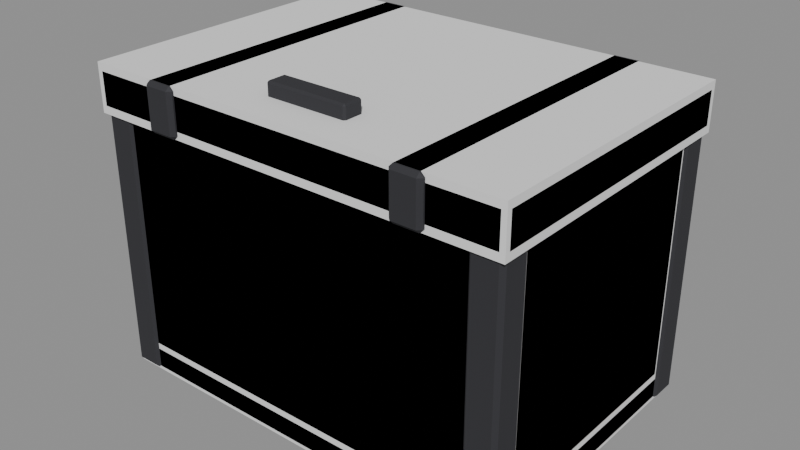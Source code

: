 # Source: Prop_Ash_SeedCache_Closed.blend  (saved by Blender 4.3.34; exported with 4.5.12 LTS)
import bpy
from mathutils import Matrix  # noqa: F401  (used for matrix-valued properties, if any)

bpy.ops.wm.read_factory_settings(use_empty=True)
scene = bpy.context.scene
scene.name = 'Scene'

# ---- materials (node trees are filled in below, after node groups)
mat_prop_ash_seedcache_closed_m0 = bpy.data.materials.new('Prop_Ash_SeedCache_Closed_M0')
mat_prop_ash_seedcache_closed_m0.diffuse_color = (0.1975, 0.08241, 0.02776, 1.0)
mat_prop_ash_seedcache_closed_m1 = bpy.data.materials.new('Prop_Ash_SeedCache_Closed_M1')
mat_prop_ash_seedcache_closed_m1.diffuse_color = (0.03847, 0.03847, 0.04455, 1.0)
mat_prop_ash_seedcache_closed_m2 = bpy.data.materials.new('Prop_Ash_SeedCache_Closed_M2')
mat_prop_ash_seedcache_closed_m2.diffuse_color = (0.4878, 0.3345, 0.145, 1.0)

# ---- material node trees
mat_prop_ash_seedcache_closed_m0.use_nodes = True; mat_prop_ash_seedcache_closed_m0.node_tree.nodes.clear()
_N = mat_prop_ash_seedcache_closed_m0.node_tree.nodes; _L = mat_prop_ash_seedcache_closed_m0.node_tree.links
n0 = _N.new('ShaderNodeBsdfPrincipled'); n0.name = 'Principled BSDF'; n0.location = (10, 300)
n0.inputs[0].default_value = (0.1975, 0.08241, 0.02776, 1.0)
n0.inputs[2].default_value = 0.9
n1 = _N.new('ShaderNodeOutputMaterial'); n1.name = 'Material Output'; n1.location = (300, 300)
_L.new(n0.outputs[0], n1.inputs[0])
n1.is_active_output = True
mat_prop_ash_seedcache_closed_m1.use_nodes = True; mat_prop_ash_seedcache_closed_m1.node_tree.nodes.clear()
_N = mat_prop_ash_seedcache_closed_m1.node_tree.nodes; _L = mat_prop_ash_seedcache_closed_m1.node_tree.links
n0 = _N.new('ShaderNodeBsdfPrincipled'); n0.name = 'Principled BSDF'; n0.location = (10, 300)
n0.inputs[0].default_value = (0.03847, 0.03847, 0.04455, 1.0)
n0.inputs[1].default_value = 0.3
n0.inputs[2].default_value = 0.8
n1 = _N.new('ShaderNodeOutputMaterial'); n1.name = 'Material Output'; n1.location = (300, 300)
_L.new(n0.outputs[0], n1.inputs[0])
n1.is_active_output = True
mat_prop_ash_seedcache_closed_m2.use_nodes = True; mat_prop_ash_seedcache_closed_m2.node_tree.nodes.clear()
_N = mat_prop_ash_seedcache_closed_m2.node_tree.nodes; _L = mat_prop_ash_seedcache_closed_m2.node_tree.links
n0 = _N.new('ShaderNodeBsdfPrincipled'); n0.name = 'Principled BSDF'; n0.location = (10, 300)
n0.inputs[0].default_value = (0.4878, 0.3345, 0.145, 1.0)
n0.inputs[2].default_value = 0.95
n1 = _N.new('ShaderNodeOutputMaterial'); n1.name = 'Material Output'; n1.location = (300, 300)
_L.new(n0.outputs[0], n1.inputs[0])
n1.is_active_output = True

# ---- meshes
me_prop_ash_seedcache_closed = bpy.data.meshes.new('Prop_Ash_SeedCache_Closed')
me_prop_ash_seedcache_closed.from_pydata([(-0.394, -0.269, 0.0), (-0.394, -0.275, 0.006), (-0.4, -0.269, 0.006), (-0.394, -0.275, 0.044), (-0.394, -0.269, 0.05), (-0.4, -0.269, 0.044), (-0.394, 0.269, 0.0), (-0.4, 0.269, 0.006), (-0.394, 0.275, 0.006), (-0.394, 0.269, 0.05), (-0.394, 0.275, 0.044), (-0.4, 0.269, 0.044), (0.394, -0.269, 0.0), (0.4, -0.269, 0.006), (0.394, -0.275, 0.006), (0.394, -0.269, 0.05), (0.394, -0.275, 0.044), (0.4, -0.269, 0.044), (0.394, 0.269, 0.0), (0.394, 0.275, 0.006), (0.4, 0.269, 0.006), (0.394, 0.269, 0.05), (0.4, 0.269, 0.044), (0.394, 0.275, 0.044), (-0.394, -0.269, 0.05), (-0.394, -0.275, 0.056), (-0.4, -0.269, 0.056), (-0.394, -0.275, 0.494), (-0.394, -0.269, 0.5), (-0.4, -0.269, 0.494), (-0.394, -0.231, 0.05), (-0.4, -0.231, 0.056), (-0.394, -0.225, 0.056), (-0.394, -0.231, 0.5), (-0.394, -0.225, 0.494), (-0.4, -0.231, 0.494), (0.394, -0.269, 0.05), (0.4, -0.269, 0.056), (0.394, -0.275, 0.056), (0.394, -0.269, 0.5), (0.394, -0.275, 0.494), (0.4, -0.269, 0.494), (0.394, -0.231, 0.05), (0.394, -0.225, 0.056), (0.4, -0.231, 0.056), (0.394, -0.231, 0.5), (0.4, -0.231, 0.494), (0.394, -0.225, 0.494), (-0.394, 0.231, 0.05), (-0.394, 0.225, 0.056), (-0.4, 0.231, 0.056), (-0.394, 0.225, 0.494), (-0.394, 0.231, 0.5), (-0.4, 0.231, 0.494), (-0.394, 0.269, 0.05), (-0.4, 0.269, 0.056), (-0.394, 0.275, 0.056), (-0.394, 0.269, 0.5), (-0.394, 0.275, 0.494), (-0.4, 0.269, 0.494), (0.394, 0.231, 0.05), (0.4, 0.231, 0.056), (0.394, 0.225, 0.056), (0.394, 0.231, 0.5), (0.394, 0.225, 0.494), (0.4, 0.231, 0.494), (0.394, 0.269, 0.05), (0.394, 0.275, 0.056), (0.4, 0.269, 0.056), (0.394, 0.269, 0.5), (0.4, 0.269, 0.494), (0.394, 0.275, 0.494), (0.356, -0.219, 0.05), (0.356, -0.225, 0.056), (0.35, -0.219, 0.056), (0.356, -0.225, 0.494), (0.356, -0.219, 0.5), (0.35, -0.219, 0.494), (0.356, 0.219, 0.05), (0.35, 0.219, 0.056), (0.356, 0.225, 0.056), (0.356, 0.219, 0.5), (0.356, 0.225, 0.494), (0.35, 0.219, 0.494), (0.394, -0.219, 0.05), (0.4, -0.219, 0.056), (0.394, -0.225, 0.056), (0.394, -0.219, 0.5), (0.394, -0.225, 0.494), (0.4, -0.219, 0.494), (0.394, 0.219, 0.05), (0.394, 0.225, 0.056), (0.4, 0.219, 0.056), (0.394, 0.219, 0.5), (0.4, 0.219, 0.494), (0.394, 0.225, 0.494), (-0.394, -0.219, 0.05), (-0.394, -0.225, 0.056), (-0.4, -0.219, 0.056), (-0.394, -0.225, 0.494), (-0.394, -0.219, 0.5), (-0.4, -0.219, 0.494), (-0.394, 0.219, 0.05), (-0.4, 0.219, 0.056), (-0.394, 0.225, 0.056), (-0.394, 0.219, 0.5), (-0.394, 0.225, 0.494), (-0.4, 0.219, 0.494), (-0.356, -0.219, 0.05), (-0.35, -0.219, 0.056), (-0.356, -0.225, 0.056), (-0.356, -0.219, 0.5), (-0.356, -0.225, 0.494), (-0.35, -0.219, 0.494), (-0.356, 0.219, 0.05), (-0.356, 0.225, 0.056), (-0.35, 0.219, 0.056), (-0.356, 0.219, 0.5), (-0.35, 0.219, 0.494), (-0.356, 0.225, 0.494), (-0.3978, -0.2728, 0.0), (-0.3978, -0.28, 0.0072), (-0.405, -0.2728, 0.0072), (-0.3978, -0.28, 0.4928), (-0.3978, -0.2728, 0.5), (-0.405, -0.2728, 0.4928), (-0.3978, -0.2272, 0.0), (-0.405, -0.2272, 0.0072), (-0.3978, -0.22, 0.0072), (-0.3978, -0.2272, 0.5), (-0.3978, -0.22, 0.4928), (-0.405, -0.2272, 0.4928), (-0.3522, -0.2728, 0.0), (-0.345, -0.2728, 0.0072), (-0.3522, -0.28, 0.0072), (-0.3522, -0.2728, 0.5), (-0.3522, -0.28, 0.4928), (-0.345, -0.2728, 0.4928), (-0.3522, -0.2272, 0.0), (-0.3522, -0.22, 0.0072), (-0.345, -0.2272, 0.0072), (-0.3522, -0.2272, 0.5), (-0.345, -0.2272, 0.4928), (-0.3522, -0.22, 0.4928), (0.3522, -0.2728, 0.0), (0.3522, -0.28, 0.0072), (0.345, -0.2728, 0.0072), (0.3522, -0.28, 0.4928), (0.3522, -0.2728, 0.5), (0.345, -0.2728, 0.4928), (0.3522, -0.2272, 0.0), (0.345, -0.2272, 0.0072), (0.3522, -0.22, 0.0072), (0.3522, -0.2272, 0.5), (0.3522, -0.22, 0.4928), (0.345, -0.2272, 0.4928), (0.3978, -0.2728, 0.0), (0.405, -0.2728, 0.0072), (0.3978, -0.28, 0.0072), (0.3978, -0.2728, 0.5), (0.3978, -0.28, 0.4928), (0.405, -0.2728, 0.4928), (0.3978, -0.2272, 0.0), (0.3978, -0.22, 0.0072), (0.405, -0.2272, 0.0072), (0.3978, -0.2272, 0.5), (0.405, -0.2272, 0.4928), (0.3978, -0.22, 0.4928), (0.3522, 0.2272, 0.0), (0.3522, 0.22, 0.0072), (0.345, 0.2272, 0.0072), (0.3522, 0.22, 0.4928), (0.3522, 0.2272, 0.5), (0.345, 0.2272, 0.4928), (0.3522, 0.2728, 0.0), (0.345, 0.2728, 0.0072), (0.3522, 0.28, 0.0072), (0.3522, 0.2728, 0.5), (0.3522, 0.28, 0.4928), (0.345, 0.2728, 0.4928), (0.3978, 0.2272, 0.0), (0.405, 0.2272, 0.0072), (0.3978, 0.22, 0.0072), (0.3978, 0.2272, 0.5), (0.3978, 0.22, 0.4928), (0.405, 0.2272, 0.4928), (0.3978, 0.2728, 0.0), (0.3978, 0.28, 0.0072), (0.405, 0.2728, 0.0072), (0.3978, 0.2728, 0.5), (0.405, 0.2728, 0.4928), (0.3978, 0.28, 0.4928), (-0.3978, 0.2272, 0.0), (-0.3978, 0.22, 0.0072), (-0.405, 0.2272, 0.0072), (-0.3978, 0.22, 0.4928), (-0.3978, 0.2272, 0.5), (-0.405, 0.2272, 0.4928), (-0.3978, 0.2728, 0.0), (-0.405, 0.2728, 0.0072), (-0.3978, 0.28, 0.0072), (-0.3978, 0.2728, 0.5), (-0.3978, 0.28, 0.4928), (-0.405, 0.2728, 0.4928), (-0.3522, 0.2272, 0.0), (-0.345, 0.2272, 0.0072), (-0.3522, 0.22, 0.0072), (-0.3522, 0.2272, 0.5), (-0.3522, 0.22, 0.4928), (-0.345, 0.2272, 0.4928), (-0.3522, 0.2728, 0.0), (-0.3522, 0.28, 0.0072), (-0.345, 0.2728, 0.0072), (-0.3522, 0.2728, 0.5), (-0.345, 0.2728, 0.4928), (-0.3522, 0.28, 0.4928), (-0.2864, -0.1564, 0.05), (-0.2864, -0.19, 0.08361), (-0.32, -0.1564, 0.08361), (-0.2864, -0.19, 0.2964), (-0.2864, -0.1564, 0.33), (-0.32, -0.1564, 0.2964), (-0.2864, 0.1564, 0.05), (-0.32, 0.1564, 0.08361), (-0.2864, 0.19, 0.08361), (-0.2864, 0.1564, 0.33), (-0.2864, 0.19, 0.2964), (-0.32, 0.1564, 0.2964), (-0.0536, -0.1564, 0.05), (-0.02, -0.1564, 0.08361), (-0.0536, -0.19, 0.08361), (-0.0536, -0.1564, 0.33), (-0.0536, -0.19, 0.2964), (-0.02, -0.1564, 0.2964), (-0.0536, 0.1564, 0.05), (-0.0536, 0.19, 0.08361), (-0.02, 0.1564, 0.08361), (-0.0536, 0.1564, 0.33), (-0.02, 0.1564, 0.2964), (-0.0536, 0.19, 0.2964), (0.056, -0.154, 0.05001), (0.056, -0.19, 0.08601), (0.02, -0.154, 0.08601), (0.056, -0.19, 0.3192), (0.056, -0.154, 0.3552), (0.02, -0.154, 0.3192), (0.056, 0.154, 0.05001), (0.02, 0.154, 0.08601), (0.056, 0.19, 0.08601), (0.056, 0.154, 0.3552), (0.056, 0.19, 0.3192), (0.02, 0.154, 0.3192), (0.284, -0.154, 0.05001), (0.32, -0.154, 0.08601), (0.284, -0.19, 0.08601), (0.284, -0.154, 0.3552), (0.284, -0.19, 0.3192), (0.32, -0.154, 0.3192), (0.284, 0.154, 0.05001), (0.284, 0.19, 0.08601), (0.32, 0.154, 0.08601), (0.284, 0.154, 0.3552), (0.32, 0.154, 0.3192), (0.284, 0.19, 0.3192)], [], [(14, 16, 3, 1), (20, 22, 17, 13), (21, 9, 4, 15), (2, 5, 11, 7), (8, 10, 23, 19), (0, 1, 2), (3, 4, 5), (6, 7, 8), (9, 10, 11), (12, 13, 14), (15, 16, 17), (18, 19, 20), (21, 22, 23), (6, 0, 2, 7), (1, 3, 5, 2), (4, 9, 11, 5), (10, 8, 7, 11), (18, 6, 8, 19), (9, 21, 23, 10), (22, 20, 19, 23), (12, 18, 20, 13), (21, 15, 17, 22), (16, 14, 13, 17), (0, 12, 14, 1), (15, 4, 3, 16), (6, 18, 12, 0), (38, 40, 27, 25), (44, 46, 41, 37), (45, 33, 28, 39), (26, 29, 35, 31), (32, 34, 47, 43), (24, 25, 26), (27, 28, 29), (30, 31, 32), (33, 34, 35), (36, 37, 38), (39, 40, 41), (42, 43, 44), (45, 46, 47), (30, 24, 26, 31), (25, 27, 29, 26), (28, 33, 35, 29), (34, 32, 31, 35), (42, 30, 32, 43), (33, 45, 47, 34), (46, 44, 43, 47), (36, 42, 44, 37), (45, 39, 41, 46), (40, 38, 37, 41), (24, 36, 38, 25), (39, 28, 27, 40), (30, 42, 36, 24), (62, 64, 51, 49), (68, 70, 65, 61), (69, 57, 52, 63), (50, 53, 59, 55), (56, 58, 71, 67), (48, 49, 50), (51, 52, 53), (54, 55, 56), (57, 58, 59), (60, 61, 62), (63, 64, 65), (66, 67, 68), (69, 70, 71), (54, 48, 50, 55), (49, 51, 53, 50), (52, 57, 59, 53), (58, 56, 55, 59), (66, 54, 56, 67), (57, 69, 71, 58), (70, 68, 67, 71), (60, 66, 68, 61), (69, 63, 65, 70), (64, 62, 61, 65), (48, 60, 62, 49), (63, 52, 51, 64), (54, 66, 60, 48), (86, 88, 75, 73), (92, 94, 89, 85), (93, 81, 76, 87), (74, 77, 83, 79), (80, 82, 95, 91), (72, 73, 74), (75, 76, 77), (78, 79, 80), (81, 82, 83), (84, 85, 86), (87, 88, 89), (90, 91, 92), (93, 94, 95), (78, 72, 74, 79), (73, 75, 77, 74), (76, 81, 83, 77), (82, 80, 79, 83), (90, 78, 80, 91), (81, 93, 95, 82), (94, 92, 91, 95), (84, 90, 92, 85), (93, 87, 89, 94), (88, 86, 85, 89), (72, 84, 86, 73), (87, 76, 75, 88), (78, 90, 84, 72), (110, 112, 99, 97), (116, 118, 113, 109), (117, 105, 100, 111), (98, 101, 107, 103), (104, 106, 119, 115), (96, 97, 98), (99, 100, 101), (102, 103, 104), (105, 106, 107), (108, 109, 110), (111, 112, 113), (114, 115, 116), (117, 118, 119), (102, 96, 98, 103), (97, 99, 101, 98), (100, 105, 107, 101), (106, 104, 103, 107), (114, 102, 104, 115), (105, 117, 119, 106), (118, 116, 115, 119), (108, 114, 116, 109), (117, 111, 113, 118), (112, 110, 109, 113), (96, 108, 110, 97), (111, 100, 99, 112), (102, 114, 108, 96), (134, 136, 123, 121), (140, 142, 137, 133), (141, 129, 124, 135), (122, 125, 131, 127), (128, 130, 143, 139), (120, 121, 122), (123, 124, 125), (126, 127, 128), (129, 130, 131), (132, 133, 134), (135, 136, 137), (138, 139, 140), (141, 142, 143), (126, 120, 122, 127), (121, 123, 125, 122), (124, 129, 131, 125), (130, 128, 127, 131), (138, 126, 128, 139), (129, 141, 143, 130), (142, 140, 139, 143), (132, 138, 140, 133), (141, 135, 137, 142), (136, 134, 133, 137), (120, 132, 134, 121), (135, 124, 123, 136), (126, 138, 132, 120), (158, 160, 147, 145), (164, 166, 161, 157), (165, 153, 148, 159), (146, 149, 155, 151), (152, 154, 167, 163), (144, 145, 146), (147, 148, 149), (150, 151, 152), (153, 154, 155), (156, 157, 158), (159, 160, 161), (162, 163, 164), (165, 166, 167), (150, 144, 146, 151), (145, 147, 149, 146), (148, 153, 155, 149), (154, 152, 151, 155), (162, 150, 152, 163), (153, 165, 167, 154), (166, 164, 163, 167), (156, 162, 164, 157), (165, 159, 161, 166), (160, 158, 157, 161), (144, 156, 158, 145), (159, 148, 147, 160), (150, 162, 156, 144), (182, 184, 171, 169), (188, 190, 185, 181), (189, 177, 172, 183), (170, 173, 179, 175), (176, 178, 191, 187), (168, 169, 170), (171, 172, 173), (174, 175, 176), (177, 178, 179), (180, 181, 182), (183, 184, 185), (186, 187, 188), (189, 190, 191), (174, 168, 170, 175), (169, 171, 173, 170), (172, 177, 179, 173), (178, 176, 175, 179), (186, 174, 176, 187), (177, 189, 191, 178), (190, 188, 187, 191), (180, 186, 188, 181), (189, 183, 185, 190), (184, 182, 181, 185), (168, 180, 182, 169), (183, 172, 171, 184), (174, 186, 180, 168), (206, 208, 195, 193), (212, 214, 209, 205), (213, 201, 196, 207), (194, 197, 203, 199), (200, 202, 215, 211), (192, 193, 194), (195, 196, 197), (198, 199, 200), (201, 202, 203), (204, 205, 206), (207, 208, 209), (210, 211, 212), (213, 214, 215), (198, 192, 194, 199), (193, 195, 197, 194), (196, 201, 203, 197), (202, 200, 199, 203), (210, 198, 200, 211), (201, 213, 215, 202), (214, 212, 211, 215), (204, 210, 212, 205), (213, 207, 209, 214), (208, 206, 205, 209), (192, 204, 206, 193), (207, 196, 195, 208), (198, 210, 204, 192), (230, 232, 219, 217), (236, 238, 233, 229), (237, 225, 220, 231), (218, 221, 227, 223), (224, 226, 239, 235), (216, 217, 218), (219, 220, 221), (222, 223, 224), (225, 226, 227), (228, 229, 230), (231, 232, 233), (234, 235, 236), (237, 238, 239), (222, 216, 218, 223), (217, 219, 221, 218), (220, 225, 227, 221), (226, 224, 223, 227), (234, 222, 224, 235), (225, 237, 239, 226), (238, 236, 235, 239), (228, 234, 236, 229), (237, 231, 233, 238), (232, 230, 229, 233), (216, 228, 230, 217), (231, 220, 219, 232), (222, 234, 228, 216), (254, 256, 243, 241), (260, 262, 257, 253), (261, 249, 244, 255), (242, 245, 251, 247), (248, 250, 263, 259), (240, 241, 242), (243, 244, 245), (246, 247, 248), (249, 250, 251), (252, 253, 254), (255, 256, 257), (258, 259, 260), (261, 262, 263), (246, 240, 242, 247), (241, 243, 245, 242), (244, 249, 251, 245), (250, 248, 247, 251), (258, 246, 248, 259), (249, 261, 263, 250), (262, 260, 259, 263), (252, 258, 260, 253), (261, 255, 257, 262), (256, 254, 253, 257), (240, 252, 254, 241), (255, 244, 243, 256), (246, 258, 252, 240)])
me_prop_ash_seedcache_closed.polygons.foreach_set('material_index', [0, 0, 0, 0, 0, 0, 0, 0, 0, 0, 0, 0, 0, 0, 0, 0, 0, 0, 0, 0, 0, 0, 0, 0, 0, 0, 0, 0, 0, 0, 0, 0, 0, 0, 0, 0, 0, 0, 0, 0, 0, 0, 0, 0, 0, 0, 0, 0, 0, 0, 0, 0, 0, 0, 0, 0, 0, 0, 0, 0, 0, 0, 0, 0, 0, 0, 0, 0, 0, 0, 0, 0, 0, 0, 0, 0, 0, 0, 0, 0, 0, 0, 0, 0, 0, 0, 0, 0, 0, 0, 0, 0, 0, 0, 0, 0, 0, 0, 0, 0, 0, 0, 0, 0, 0, 0, 0, 0, 0, 0, 0, 0, 0, 0, 0, 0, 0, 0, 0, 0, 0, 0, 0, 0, 0, 0, 0, 0, 0, 0, 1, 1, 1, 1, 1, 1, 1, 1, 1, 1, 1, 1, 1, 1, 1, 1, 1, 1, 1, 1, 1, 1, 1, 1, 1, 1, 1, 1, 1, 1, 1, 1, 1, 1, 1, 1, 1, 1, 1, 1, 1, 1, 1, 1, 1, 1, 1, 1, 1, 1, 1, 1, 1, 1, 1, 1, 1, 1, 1, 1, 1, 1, 1, 1, 1, 1, 1, 1, 1, 1, 1, 1, 1, 1, 1, 1, 1, 1, 1, 1, 1, 1, 1, 1, 1, 1, 1, 1, 1, 1, 1, 1, 1, 1, 1, 1, 1, 1, 1, 1, 1, 1, 1, 1, 2, 2, 2, 2, 2, 2, 2, 2, 2, 2, 2, 2, 2, 2, 2, 2, 2, 2, 2, 2, 2, 2, 2, 2, 2, 2, 2, 2, 2, 2, 2, 2, 2, 2, 2, 2, 2, 2, 2, 2, 2, 2, 2, 2, 2, 2, 2, 2, 2, 2, 2, 2])
me_prop_ash_seedcache_closed.materials.append(mat_prop_ash_seedcache_closed_m0)
me_prop_ash_seedcache_closed.materials.append(mat_prop_ash_seedcache_closed_m1)
me_prop_ash_seedcache_closed.materials.append(mat_prop_ash_seedcache_closed_m2)
me_prop_ash_seedcache_closed.update()
me_prop_ash_seedcache_closed_lid = bpy.data.meshes.new('Prop_Ash_SeedCache_Closed_Lid')
me_prop_ash_seedcache_closed_lid.from_pydata([(-0.4004, -0.5504, 2.235e-08), (-0.4004, -0.56, 0.0096), (-0.41, -0.5504, 0.0096), (-0.4004, -0.56, 0.0704), (-0.4004, -0.5504, 0.08), (-0.41, -0.5504, 0.0704), (-0.4004, 0.0004, 2.235e-08), (-0.41, 0.0004, 0.0096), (-0.4004, 0.01, 0.0096), (-0.4004, 0.0004, 0.08), (-0.4004, 0.01, 0.0704), (-0.41, 0.0004, 0.0704), (0.4004, -0.5504, 2.235e-08), (0.41, -0.5504, 0.0096), (0.4004, -0.56, 0.0096), (0.4004, -0.5504, 0.08), (0.4004, -0.56, 0.0704), (0.41, -0.5504, 0.0704), (0.4004, 0.0004, 2.235e-08), (0.4004, 0.01, 0.0096), (0.41, 0.0004, 0.0096), (0.4004, 0.0004, 0.08), (0.41, 0.0004, 0.0704), (0.4004, 0.01, 0.0704), (-0.2728, -0.5628, -0.005), (-0.2728, -0.57, 0.0022), (-0.28, -0.5628, 0.0022), (-0.2728, -0.57, 0.0778), (-0.2728, -0.5628, 0.085), (-0.28, -0.5628, 0.0778), (-0.2728, 0.0128, -0.005), (-0.28, 0.0128, 0.0022), (-0.2728, 0.02, 0.0022), (-0.2728, 0.0128, 0.085), (-0.2728, 0.02, 0.0778), (-0.28, 0.0128, 0.0778), (-0.2272, -0.5628, -0.005), (-0.22, -0.5628, 0.0022), (-0.2272, -0.57, 0.0022), (-0.2272, -0.5628, 0.085), (-0.2272, -0.57, 0.0778), (-0.22, -0.5628, 0.0778), (-0.2272, 0.0128, -0.005), (-0.2272, 0.02, 0.0022), (-0.22, 0.0128, 0.0022), (-0.2272, 0.0128, 0.085), (-0.22, 0.0128, 0.0778), (-0.2272, 0.02, 0.0778), (0.2272, -0.5628, -0.005), (0.2272, -0.57, 0.0022), (0.22, -0.5628, 0.0022), (0.2272, -0.57, 0.0778), (0.2272, -0.5628, 0.085), (0.22, -0.5628, 0.0778), (0.2272, 0.0128, -0.005), (0.22, 0.0128, 0.0022), (0.2272, 0.02, 0.0022), (0.2272, 0.0128, 0.085), (0.2272, 0.02, 0.0778), (0.22, 0.0128, 0.0778), (0.2728, -0.5628, -0.005), (0.28, -0.5628, 0.0022), (0.2728, -0.57, 0.0022), (0.2728, -0.5628, 0.085), (0.2728, -0.57, 0.0778), (0.28, -0.5628, 0.0778), (0.2728, 0.0128, -0.005), (0.2728, 0.02, 0.0022), (0.28, 0.0128, 0.0022), (0.2728, 0.0128, 0.085), (0.28, 0.0128, 0.0778), (0.2728, 0.02, 0.0778), (-0.0764, -0.4914, 0.08), (-0.0764, -0.495, 0.0836), (-0.08, -0.4914, 0.0836), (-0.0764, -0.495, 0.1064), (-0.0764, -0.4914, 0.11), (-0.08, -0.4914, 0.1064), (-0.0764, -0.4586, 0.08), (-0.08, -0.4586, 0.0836), (-0.0764, -0.455, 0.0836), (-0.0764, -0.4586, 0.11), (-0.0764, -0.455, 0.1064), (-0.08, -0.4586, 0.1064), (0.0764, -0.4914, 0.08), (0.08, -0.4914, 0.0836), (0.0764, -0.495, 0.0836), (0.0764, -0.4914, 0.11), (0.0764, -0.495, 0.1064), (0.08, -0.4914, 0.1064), (0.0764, -0.4586, 0.08), (0.0764, -0.455, 0.0836), (0.08, -0.4586, 0.0836), (0.0764, -0.4586, 0.11), (0.08, -0.4586, 0.1064), (0.0764, -0.455, 0.1064)], [], [(14, 16, 3, 1), (20, 22, 17, 13), (21, 9, 4, 15), (2, 5, 11, 7), (8, 10, 23, 19), (0, 1, 2), (3, 4, 5), (6, 7, 8), (9, 10, 11), (12, 13, 14), (15, 16, 17), (18, 19, 20), (21, 22, 23), (6, 0, 2, 7), (1, 3, 5, 2), (4, 9, 11, 5), (10, 8, 7, 11), (18, 6, 8, 19), (9, 21, 23, 10), (22, 20, 19, 23), (12, 18, 20, 13), (21, 15, 17, 22), (16, 14, 13, 17), (0, 12, 14, 1), (15, 4, 3, 16), (6, 18, 12, 0), (38, 40, 27, 25), (44, 46, 41, 37), (45, 33, 28, 39), (26, 29, 35, 31), (32, 34, 47, 43), (24, 25, 26), (27, 28, 29), (30, 31, 32), (33, 34, 35), (36, 37, 38), (39, 40, 41), (42, 43, 44), (45, 46, 47), (30, 24, 26, 31), (25, 27, 29, 26), (28, 33, 35, 29), (34, 32, 31, 35), (42, 30, 32, 43), (33, 45, 47, 34), (46, 44, 43, 47), (36, 42, 44, 37), (45, 39, 41, 46), (40, 38, 37, 41), (24, 36, 38, 25), (39, 28, 27, 40), (30, 42, 36, 24), (62, 64, 51, 49), (68, 70, 65, 61), (69, 57, 52, 63), (50, 53, 59, 55), (56, 58, 71, 67), (48, 49, 50), (51, 52, 53), (54, 55, 56), (57, 58, 59), (60, 61, 62), (63, 64, 65), (66, 67, 68), (69, 70, 71), (54, 48, 50, 55), (49, 51, 53, 50), (52, 57, 59, 53), (58, 56, 55, 59), (66, 54, 56, 67), (57, 69, 71, 58), (70, 68, 67, 71), (60, 66, 68, 61), (69, 63, 65, 70), (64, 62, 61, 65), (48, 60, 62, 49), (63, 52, 51, 64), (54, 66, 60, 48), (86, 88, 75, 73), (92, 94, 89, 85), (93, 81, 76, 87), (74, 77, 83, 79), (80, 82, 95, 91), (72, 73, 74), (75, 76, 77), (78, 79, 80), (81, 82, 83), (84, 85, 86), (87, 88, 89), (90, 91, 92), (93, 94, 95), (78, 72, 74, 79), (73, 75, 77, 74), (76, 81, 83, 77), (82, 80, 79, 83), (90, 78, 80, 91), (81, 93, 95, 82), (94, 92, 91, 95), (84, 90, 92, 85), (93, 87, 89, 94), (88, 86, 85, 89), (72, 84, 86, 73), (87, 76, 75, 88), (78, 90, 84, 72)])
me_prop_ash_seedcache_closed_lid.polygons.foreach_set('material_index', [0, 0, 0, 0, 0, 0, 0, 0, 0, 0, 0, 0, 0, 0, 0, 0, 0, 0, 0, 0, 0, 0, 0, 0, 0, 0, 1, 1, 1, 1, 1, 1, 1, 1, 1, 1, 1, 1, 1, 1, 1, 1, 1, 1, 1, 1, 1, 1, 1, 1, 1, 1, 1, 1, 1, 1, 1, 1, 1, 1, 1, 1, 1, 1, 1, 1, 1, 1, 1, 1, 1, 1, 1, 1, 1, 1, 1, 1, 1, 1, 1, 1, 1, 1, 1, 1, 1, 1, 1, 1, 1, 1, 1, 1, 1, 1, 1, 1, 1, 1, 1, 1, 1, 1])
me_prop_ash_seedcache_closed_lid.materials.append(mat_prop_ash_seedcache_closed_m0)
me_prop_ash_seedcache_closed_lid.materials.append(mat_prop_ash_seedcache_closed_m1)
me_prop_ash_seedcache_closed_lid.update()
me_ucx_prop_ash_seedcache_closed_00 = bpy.data.meshes.new('UCX_Prop_Ash_SeedCache_Closed_00')
me_ucx_prop_ash_seedcache_closed_00.from_pydata([(-0.4, -0.275, 0.0), (-0.4, -0.275, 0.5), (-0.4, 0.275, 0.0), (-0.4, 0.275, 0.5), (0.4, -0.275, 0.0), (0.4, -0.275, 0.5), (0.4, 0.275, 0.0), (0.4, 0.275, 0.5)], [], [(0, 1, 3, 2), (2, 3, 7, 6), (6, 7, 5, 4), (4, 5, 1, 0), (2, 6, 4, 0), (7, 3, 1, 5)])
me_ucx_prop_ash_seedcache_closed_00.update()
me_ucx_prop_ash_seedcache_closed_01 = bpy.data.meshes.new('UCX_Prop_Ash_SeedCache_Closed_01')
me_ucx_prop_ash_seedcache_closed_01.from_pydata([(-0.41, -0.56, -0.005), (-0.41, -0.56, 0.085), (-0.41, 0.01, -0.005), (-0.41, 0.01, 0.085), (0.41, -0.56, -0.005), (0.41, -0.56, 0.085), (0.41, 0.01, -0.005), (0.41, 0.01, 0.085)], [], [(0, 1, 3, 2), (2, 3, 7, 6), (6, 7, 5, 4), (4, 5, 1, 0), (2, 6, 4, 0), (7, 3, 1, 5)])
me_ucx_prop_ash_seedcache_closed_01.update()

# ---- objects
ob_prop_ash_seedcache_closed = bpy.data.objects.new('Prop_Ash_SeedCache_Closed', me_prop_ash_seedcache_closed)
ob_prop_ash_seedcache_closed_lid = bpy.data.objects.new('Prop_Ash_SeedCache_Closed_Lid', me_prop_ash_seedcache_closed_lid)
ob_socket_seeds = bpy.data.objects.new('SOCKET_Seeds', None)
ob_ucx_prop_ash_seedcache_closed_00 = bpy.data.objects.new('UCX_Prop_Ash_SeedCache_Closed_00', me_ucx_prop_ash_seedcache_closed_00)
ob_ucx_prop_ash_seedcache_closed_01 = bpy.data.objects.new('UCX_Prop_Ash_SeedCache_Closed_01', me_ucx_prop_ash_seedcache_closed_01)

# ---- transforms, parenting, visibility, modifiers, constraints
ob_prop_ash_seedcache_closed.location = (0.0, 0.0, 0.0)
ob_prop_ash_seedcache_closed_lid.parent = ob_prop_ash_seedcache_closed
ob_prop_ash_seedcache_closed_lid.location = (0.0, 0.275, 0.5)
ob_socket_seeds.parent = ob_prop_ash_seedcache_closed
ob_socket_seeds.location = (0.0, 0.0, 0.38)
ob_socket_seeds.rotation_mode = 'QUATERNION'
ob_socket_seeds.rotation_quaternion = (0.0, 0.0, -0.7071, 0.7071)
ob_socket_seeds.empty_display_type = 'ARROWS'
ob_socket_seeds.empty_display_size = 0.03
ob_ucx_prop_ash_seedcache_closed_00.parent = ob_prop_ash_seedcache_closed
ob_ucx_prop_ash_seedcache_closed_00.location = (0.0, 0.0, 0.0)
ob_ucx_prop_ash_seedcache_closed_00.display_type = 'WIRE'
ob_ucx_prop_ash_seedcache_closed_01.parent = ob_prop_ash_seedcache_closed_lid
ob_ucx_prop_ash_seedcache_closed_01.location = (0.0, 0.0, 0.0)
ob_ucx_prop_ash_seedcache_closed_01.display_type = 'WIRE'

# ---- collection membership
scene.collection.objects.link(ob_prop_ash_seedcache_closed)
scene.collection.objects.link(ob_prop_ash_seedcache_closed_lid)
scene.collection.objects.link(ob_socket_seeds)
scene.collection.objects.link(ob_ucx_prop_ash_seedcache_closed_00)
scene.collection.objects.link(ob_ucx_prop_ash_seedcache_closed_01)

# ---- scene / render settings (as saved in the file)
scene.frame_start = 1; scene.frame_end = 250; scene.frame_set(1)
scene.render.engine = 'BLENDER_EEVEE_NEXT'
bpy.context.view_layer.update()

# ---- added for rendering (the .blend has no active camera and no usable light): camera, sun + grey world if the file has none
cam_auto = bpy.data.cameras.new('AutoCamera')
cam_auto.lens = 50.0
cam_auto.sensor_width = 36.0
cam_auto.clip_end = 1000.0
ob_auto_camera = bpy.data.objects.new('AutoCamera', cam_auto)
scene.collection.objects.link(ob_auto_camera)
ob_auto_camera.location = (1.09184, -1.31021, 1.17847)
ob_auto_camera.rotation_euler = (1.09748, -7.21219e-08, 0.694738)
scene.camera = ob_auto_camera
light_auto_sun = bpy.data.lights.new('AutoSun', 'SUN')
light_auto_sun.energy = 3.0
light_auto_sun.angle = 0.0523599
ob_auto_sun = bpy.data.objects.new('AutoSun', light_auto_sun)
scene.collection.objects.link(ob_auto_sun)
ob_auto_sun.rotation_euler = (0.872665, 0.174533, 0.523599)
if scene.world is None:
    world_auto = bpy.data.worlds.new('AutoWorld')
    world_auto.color = (0.3, 0.3, 0.3)
    scene.world = world_auto
bpy.context.view_layer.update()
